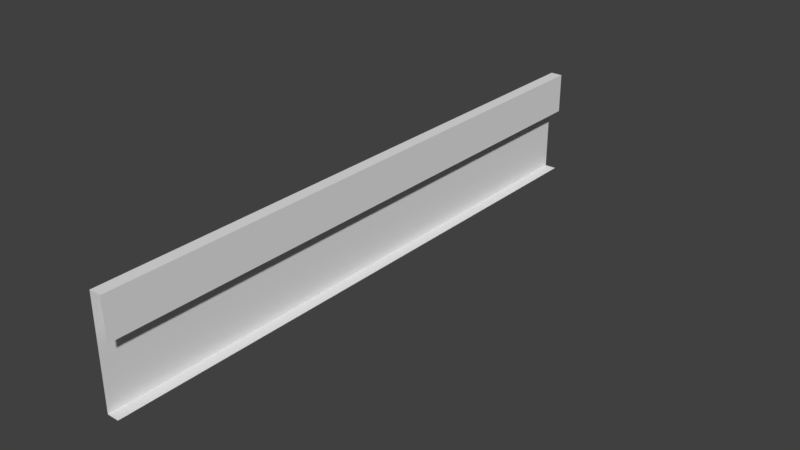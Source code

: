 # Source: Bridge60_Lateral10.blend  (saved by Blender 2.78.0; exported with 4.5.12 LTS)
import bpy
from mathutils import Matrix  # noqa: F401  (used for matrix-valued properties, if any)

bpy.ops.wm.read_factory_settings(use_empty=True)
scene = bpy.context.scene
scene.name = 'Scene'

# ---- collections
col_collection_1 = bpy.data.collections.new('Collection 1'); scene.collection.children.link(col_collection_1)

# ---- materials (node trees are filled in below, after node groups)
mat_material_001 = bpy.data.materials.new('Material.001')
mat_material_001.alpha_threshold = 0.0
mat_material_001.use_transparent_shadow = False
mat_material_001.roughness = 0.5

# ---- material node trees

# ---- world
world_world = bpy.data.worlds.new('World'); scene.world = world_world
world_world.color = (0.05088, 0.05088, 0.05088)
world_world.use_sun_shadow = False
world_world.sun_shadow_jitter_overblur = 0.0
world_world.cycles.sampling_method = 'MANUAL'

# ---- meshes
me_cube_001 = bpy.data.meshes.new('Cube.001')
me_cube_001.from_pydata([(-0.9467, -4.068, 2.645), (-0.9467, -4.068, 2.234), (-0.782, -4.068, 3.154), (-0.9467, -4.068, 3.154), (-0.782, -4.068, 2.234), (-0.9467, -4.068, 3.711), (-0.782, -4.068, 3.711), (-0.9467, -9.208e-07, 2.645), (-0.782, -9.208e-07, 3.711), (-0.9467, -9.208e-07, 3.711), (-0.782, -9.208e-07, 2.234), (-0.9467, -9.208e-07, 2.234), (0.05193, -9.208e-07, 2.234), (-0.9467, -9.208e-07, 3.154), (-0.782, -9.208e-07, 3.154), (0.05193, -9.208e-07, 3.154), (-0.9467, 4.068, 2.645), (-0.9467, 4.068, 2.234), (-0.782, 4.068, 3.154), (-0.9467, 4.068, 3.154), (-0.782, 4.068, 2.234), (-0.9467, 4.068, 3.711), (-0.782, 4.068, 3.711)], [(15, 14), (10, 12)], [(5, 9, 13, 3), (8, 6, 2, 14), (9, 5, 6, 8), (10, 4, 1, 11), (7, 0, 3, 13), (11, 1, 0, 7), (21, 19, 13, 9), (8, 14, 18, 22), (9, 8, 22, 21), (10, 11, 17, 20), (7, 13, 19, 16), (11, 7, 16, 17)])
_uv = me_cube_001.uv_layers.new(name='UVMap')
_uv.uv.foreach_set('vector', [2.018e-07, 1.0, 1.009e-07, 0.5, 0.2356, 0.5, 0.2356, 1.0, 0.8606, 0.5, 0.8606, 1.0, 0.6249, 1.0, 0.6249, 0.5, 0.9303, 0.5, 0.9303, 0.0, 1.0, 0.0, 1.0, 0.5, 0.9303, 0.5, 0.9303, 1.0, 0.8606, 1.0, 0.8606, 0.5, 0.4512, 0.5, 0.4512, 1.0, 0.2356, 1.0, 0.2356, 0.5, 0.6249, 0.5, 0.6249, 1.0, 0.4512, 1.0, 0.4512, 0.5, 0.0, 5.86e-08, 0.2356, 5.86e-08, 0.2356, 0.5, 1.009e-07, 0.5, 0.8606, 0.5, 0.6249, 0.5, 0.6249, 0.0, 0.8606, 0.0, 0.9303, 0.5, 1.0, 0.5, 1.0, 1.0, 0.9303, 1.0, 0.9303, 0.5, 0.8606, 0.5, 0.8606, 0.0, 0.9303, 0.0, 0.4512, 0.5, 0.2356, 0.5, 0.2356, 5.86e-08, 0.4512, 0.0, 0.6249, 0.5, 0.4512, 0.5, 0.4512, 0.0, 0.6249, 0.0])
me_cube_001.materials.append(mat_material_001)
me_cube_001.use_remesh_preserve_volume = False
me_cube_001.use_remesh_preserve_attributes = False
me_cube_001.use_mirror_vertex_groups = False
me_cube_001.update()

# ---- objects
ob_cube = bpy.data.objects.new('Cube', me_cube_001)

# ---- transforms, parenting, visibility, modifiers, constraints
ob_cube.location = (0.0, 0.0, 0.0)
ob_cube.lineart.crease_threshold = 0.0
_vg = ob_cube.vertex_groups.new(name='Group')

# ---- collection membership
col_collection_1.objects.link(ob_cube)

# ---- scene / render settings (as saved in the file)
scene.frame_start = 1; scene.frame_end = 250; scene.frame_set(0)
scene.render.engine = 'BLENDER_EEVEE_NEXT'
scene.render.resolution_percentage = 50
scene.render.dither_intensity = 0.0
scene.cycles.use_denoising = False
scene.cycles.samples = 128
scene.cycles.sampling_pattern = 'TABULATED_SOBOL'
scene.cycles.light_sampling_threshold = 0.0
scene.cycles.use_adaptive_sampling = False
scene.cycles.use_light_tree = False
scene.cycles.blur_glossy = 0.0
scene.cycles.sample_clamp_indirect = 0.0
scene.view_settings.view_transform = 'Standard'
bpy.context.view_layer.update()

# ---- added for rendering (the .blend has no active camera and no usable light): camera, sun
cam_auto = bpy.data.cameras.new('AutoCamera')
cam_auto.lens = 50.0
cam_auto.sensor_width = 36.0
cam_auto.clip_end = 1000.0
ob_auto_camera = bpy.data.objects.new('AutoCamera', cam_auto)
scene.collection.objects.link(ob_auto_camera)
ob_auto_camera.location = (7.25925, -9.24799, 9.13796)
ob_auto_camera.rotation_euler = (1.09748, -7.21219e-08, 0.694738)
scene.camera = ob_auto_camera
light_auto_sun = bpy.data.lights.new('AutoSun', 'SUN')
light_auto_sun.energy = 3.0
light_auto_sun.angle = 0.0523599
ob_auto_sun = bpy.data.objects.new('AutoSun', light_auto_sun)
scene.collection.objects.link(ob_auto_sun)
ob_auto_sun.rotation_euler = (0.872665, 0.174533, 0.523599)
bpy.context.view_layer.update()
